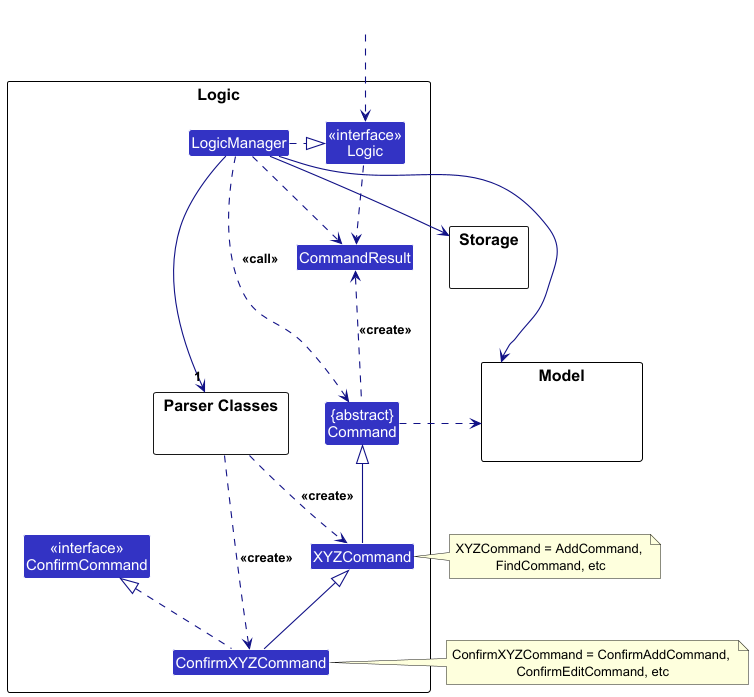

The diagram above was rendered by PlantUML. Its source (embedded in the PNG):
@startuml
!include style.puml
skinparam arrowThickness 1.1
skinparam arrowColor LOGIC_COLOR_T4
skinparam classBackgroundColor LOGIC_COLOR

package Logic as LogicPackage {

package "Parser Classes" as ParserClasses{
}
Class XYZCommand
Class ConfirmXYZCommand
Class "<<interface>>\nConfirmCommand" as ConfirmCommand
Class CommandResult
Class "{abstract}\nCommand" as Command


Class "<<interface>>\nLogic" as Logic
Class LogicManager
}

package Model {
Class HiddenModel #FFFFFF
}

package Storage {
}

Class HiddenOutside #FFFFFF
HiddenOutside ..> Logic

LogicManager .right.|> Logic
LogicManager -right->"1" ParserClasses
ParserClasses ..> XYZCommand : <<create>>
ParserClasses ..> ConfirmXYZCommand : <<create>>

XYZCommand -up-|> Command
ConfirmXYZCommand -up-|> XYZCommand
ConfirmXYZCommand .up.|> ConfirmCommand
LogicManager .left.> Command : <<call>>

LogicManager --> Model
LogicManager --> Storage
Storage --[hidden] Model
Command .[hidden]up.> Storage
Command .right.> Model
note right of XYZCommand: XYZCommand = AddCommand, \nFindCommand, etc
note right of ConfirmXYZCommand: ConfirmXYZCommand = ConfirmAddCommand, \nConfirmEditCommand, etc

Logic ..> CommandResult
LogicManager .down.> CommandResult
Command .up.> CommandResult : <<create>>
@enduml